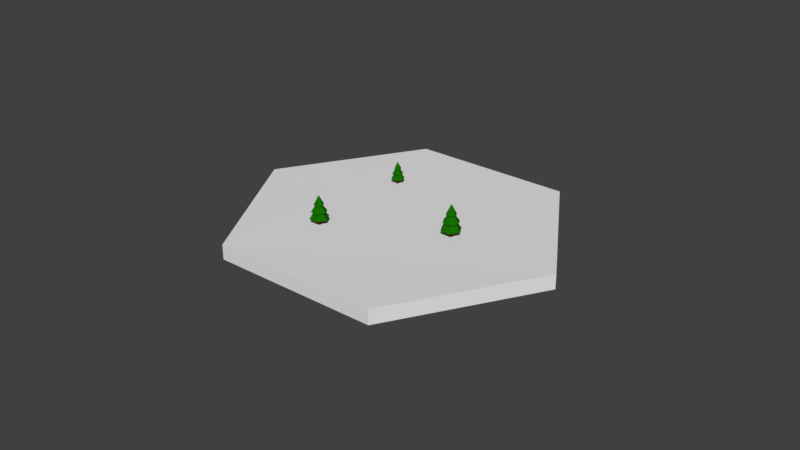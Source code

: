 # Source: pine0.blend  (saved by Blender 2.79.0; exported with 4.5.12 LTS)
import bpy
from mathutils import Matrix  # noqa: F401  (used for matrix-valued properties, if any)

bpy.ops.wm.read_factory_settings(use_empty=True)
scene = bpy.context.scene
scene.name = 'Scene'

# ---- collections
col_collection_1 = bpy.data.collections.new('Collection 1'); scene.collection.children.link(col_collection_1)

# ---- materials (node trees are filled in below, after node groups)
mat_stump = bpy.data.materials.new('Stump')
mat_stump.alpha_threshold = 0.0
mat_stump.use_transparent_shadow = False
mat_stump.diffuse_color = (0.1376, 0.03604, 0.0, 1.0)
mat_stump.specular_color = (0.1376, 0.03604, 0.0)
mat_stump.roughness = 0.5
mat_green = bpy.data.materials.new('Green')
mat_green.alpha_threshold = 0.0
mat_green.use_transparent_shadow = False
mat_green.diffuse_color = (0.008384, 0.1473, 0.0, 1.0)
mat_green.specular_color = (0.008384, 0.1473, 0.0)
mat_green.roughness = 0.5
mat_stump_001 = bpy.data.materials.new('Stump.001')
mat_stump_001.alpha_threshold = 0.0
mat_stump_001.use_transparent_shadow = False
mat_stump_001.diffuse_color = (0.1376, 0.03604, 0.0, 1.0)
mat_stump_001.specular_color = (0.1376, 0.03604, 0.0)
mat_stump_001.roughness = 0.5
mat_green_001 = bpy.data.materials.new('Green.001')
mat_green_001.alpha_threshold = 0.0
mat_green_001.use_transparent_shadow = False
mat_green_001.diffuse_color = (0.008384, 0.1473, 0.0, 1.0)
mat_green_001.specular_color = (0.008384, 0.1473, 0.0)
mat_green_001.roughness = 0.5
mat_stump_002 = bpy.data.materials.new('Stump.002')
mat_stump_002.alpha_threshold = 0.0
mat_stump_002.use_transparent_shadow = False
mat_stump_002.diffuse_color = (0.1376, 0.03604, 0.0, 1.0)
mat_stump_002.specular_color = (0.1376, 0.03604, 0.0)
mat_stump_002.roughness = 0.5
mat_green_002 = bpy.data.materials.new('Green.002')
mat_green_002.alpha_threshold = 0.0
mat_green_002.use_transparent_shadow = False
mat_green_002.diffuse_color = (0.008384, 0.1473, 0.0, 1.0)
mat_green_002.specular_color = (0.008384, 0.1473, 0.0)
mat_green_002.roughness = 0.5

# ---- material node trees

# ---- world
world_world = bpy.data.worlds.new('World'); scene.world = world_world
world_world.color = (0.05088, 0.05088, 0.05088)
world_world.use_sun_shadow = False
world_world.sun_shadow_jitter_overblur = 0.0
world_world.cycles.sampling_method = 'MANUAL'

# ---- meshes
me_cylinder = bpy.data.meshes.new('Cylinder')
me_cylinder.from_pydata([(0.0, 0.7217, -0.3324), (0.0, 0.7405, 1.0), (0.625, 0.3609, -0.3324), (0.6477, 0.3666, 1.0), (0.625, -0.3609, -0.3324), (0.6477, -0.3813, 1.0), (-6.309e-08, -0.7217, -0.3324), (-6.538e-08, -0.7553, 1.0), (-0.625, -0.3609, -0.3324), (-0.6477, -0.3813, 1.0), (-0.625, 0.3609, -0.3324), (-0.6477, 0.3666, 1.0), (2.597, 1.499, 1.0), (2.72e-08, 2.999, 1.0), (2.597, -1.499, 1.0), (-2.35e-07, -2.999, 1.0), (-2.597, -1.499, 1.0), (-2.597, 1.499, 1.0), (1.299, 0.75, 2.404), (-6.584e-08, 1.5, 2.404), (1.299, -0.75, 2.404), (-1.97e-07, -1.5, 2.404), (-1.299, -0.75, 2.404), (-1.299, 0.75, 2.404), (2.149, 1.241, 2.404), (-3.093e-08, 2.481, 2.404), (2.149, -1.241, 2.404), (-2.478e-07, -2.481, 2.404), (-2.149, -1.241, 2.404), (-2.149, 1.241, 2.404), (0.8048, 0.4647, 3.843), (-6.129e-08, 0.9293, 3.843), (0.8048, -0.4647, 3.843), (-1.425e-07, -0.9293, 3.843), (-0.8048, -0.4647, 3.843), (-0.8048, 0.4647, 3.843), (1.392, 0.8038, 3.843), (-6.252e-08, 1.608, 3.843), (1.392, -0.8038, 3.843), (-2.031e-07, -1.608, 3.843), (-1.392, -0.8038, 3.843), (-1.392, 0.8038, 3.843), (0.03535, 0.02041, 5.719), (-6.35e-08, 0.04082, 5.719), (0.03535, -0.02041, 5.719), (-6.706e-08, -0.04082, 5.719), (-0.03535, -0.02041, 5.719), (-0.03535, 0.02041, 5.719)], [], [(0, 1, 3, 2), (2, 3, 5, 4), (4, 5, 7, 6), (6, 7, 9, 8), (5, 3, 12, 14), (8, 9, 11, 10), (10, 11, 1, 0), (0, 2, 4, 6, 8, 10), (13, 17, 23, 19), (11, 9, 16, 17), (3, 1, 13, 12), (7, 5, 14, 15), (1, 11, 17, 13), (9, 7, 15, 16), (23, 22, 28, 29), (16, 15, 21, 22), (14, 12, 18, 20), (17, 16, 22, 23), (15, 14, 20, 21), (12, 13, 19, 18), (25, 29, 35, 31), (21, 20, 26, 27), (18, 19, 25, 24), (19, 23, 29, 25), (22, 21, 27, 28), (20, 18, 24, 26), (35, 34, 40, 41), (28, 27, 33, 34), (26, 24, 30, 32), (29, 28, 34, 35), (27, 26, 32, 33), (24, 25, 31, 30), (37, 41, 47, 43), (33, 32, 38, 39), (30, 31, 37, 36), (31, 35, 41, 37), (34, 33, 39, 40), (32, 30, 36, 38), (42, 43, 47, 46, 45, 44), (40, 39, 45, 46), (38, 36, 42, 44), (41, 40, 46, 47), (39, 38, 44, 45), (36, 37, 43, 42)])
me_cylinder.polygons.foreach_set('use_smooth', [True] * 44)
me_cylinder.polygons.foreach_set('material_index', [0, 0, 0, 0, 1, 0, 0, 0, 1, 1, 1, 1, 1, 1, 1, 1, 1, 1, 1, 1, 1, 1, 1, 1, 1, 1, 1, 1, 1, 1, 1, 1, 1, 1, 1, 1, 1, 1, 1, 1, 1, 1, 1, 1])
_k = set([(0, 1), (0, 2), (0, 10), (1, 3), (1, 11), (2, 3), (2, 4), (3, 5), (4, 5), (4, 6), (5, 7), (6, 7), (6, 8), (7, 9), (8, 9), (8, 10), (9, 11), (10, 11), (12, 13), (12, 14), (12, 18), (13, 17), (13, 19), (14, 15), (14, 20), (15, 16), (15, 21), (16, 17), (16, 22), (17, 23), (18, 19), (18, 20), (19, 23), (20, 21), (21, 22), (22, 23), (24, 25), (24, 26), (24, 30), (25, 29), (25, 31), (26, 27), (26, 32), (27, 28), (27, 33), (28, 29), (28, 34), (29, 35), (30, 31), (30, 32), (31, 35), (32, 33), (33, 34), (34, 35), (36, 37), (36, 38), (36, 42), (37, 41), (37, 43), (38, 39), (38, 44), (39, 40), (39, 45), (40, 41), (40, 46), (41, 47), (42, 43), (42, 44), (43, 47), (44, 45), (45, 46), (46, 47)])
me_cylinder.attributes.new('sharp_edge', 'BOOLEAN', 'EDGE').data.foreach_set('value', [ (min(e.vertices), max(e.vertices)) in _k for e in me_cylinder.edges])
_uv = me_cylinder.uv_layers.new(name='UVMap')
_uv.uv.foreach_set('vector', [1.0, 0.5, 1.0, 1.0, 0.8333, 1.0, 0.8333, 0.5, 0.8333, 0.5, 0.8333, 1.0, 0.6667, 1.0, 0.6667, 0.5, 0.6667, 0.5, 0.6667, 1.0, 0.5, 1.0, 0.5, 0.5, 0.5, 0.5, 0.5, 1.0, 0.3333, 1.0, 0.3333, 0.5, 0.6667, 1.0, 0.8333, 1.0, 0.8333, 1.0, 0.6667, 1.0, 0.3333, 0.5, 0.3333, 1.0, 0.1667, 1.0, 0.1667, 0.5, 0.1667, 0.5, 0.1667, 1.0, -8.941e-08, 1.0, -8.941e-08, 0.5, 0.75, 0.49, 0.9578, 0.37, 0.9578, 0.13, 0.75, 0.01, 0.5422, 0.13, 0.5422, 0.37, -8.941e-08, 1.0, 0.1667, 1.0, 0.1667, 1.0, -8.941e-08, 1.0, 0.1667, 1.0, 0.3333, 1.0, 0.3333, 1.0, 0.1667, 1.0, 0.8333, 1.0, 1.0, 1.0, 1.0, 1.0, 0.8333, 1.0, 0.5, 1.0, 0.6667, 1.0, 0.6667, 1.0, 0.5, 1.0, -8.941e-08, 1.0, 0.1667, 1.0, 0.1667, 1.0, -8.941e-08, 1.0, 0.3333, 1.0, 0.5, 1.0, 0.5, 1.0, 0.3333, 1.0, 0.1667, 1.0, 0.3333, 1.0, 0.3333, 1.0, 0.1667, 1.0, 0.3333, 1.0, 0.5, 1.0, 0.5, 1.0, 0.3333, 1.0, 0.6667, 1.0, 0.8333, 1.0, 0.8333, 1.0, 0.6667, 1.0, 0.1667, 1.0, 0.3333, 1.0, 0.3333, 1.0, 0.1667, 1.0, 0.5, 1.0, 0.6667, 1.0, 0.6667, 1.0, 0.5, 1.0, 0.8333, 1.0, 1.0, 1.0, 1.0, 1.0, 0.8333, 1.0, -8.941e-08, 1.0, 0.1667, 1.0, 0.1667, 1.0, -8.941e-08, 1.0, 0.5, 1.0, 0.6667, 1.0, 0.6667, 1.0, 0.5, 1.0, 0.8333, 1.0, 1.0, 1.0, 1.0, 1.0, 0.8333, 1.0, -8.941e-08, 1.0, 0.1667, 1.0, 0.1667, 1.0, -8.941e-08, 1.0, 0.3333, 1.0, 0.5, 1.0, 0.5, 1.0, 0.3333, 1.0, 0.6667, 1.0, 0.8333, 1.0, 0.8333, 1.0, 0.6667, 1.0, 0.1667, 1.0, 0.3333, 1.0, 0.3333, 1.0, 0.1667, 1.0, 0.3333, 1.0, 0.5, 1.0, 0.5, 1.0, 0.3333, 1.0, 0.6667, 1.0, 0.8333, 1.0, 0.8333, 1.0, 0.6667, 1.0, 0.1667, 1.0, 0.3333, 1.0, 0.3333, 1.0, 0.1667, 1.0, 0.5, 1.0, 0.6667, 1.0, 0.6667, 1.0, 0.5, 1.0, 0.8333, 1.0, 1.0, 1.0, 1.0, 1.0, 0.8333, 1.0, -8.941e-08, 1.0, 0.1667, 1.0, 0.1667, 1.0, -8.941e-08, 1.0, 0.5, 1.0, 0.6667, 1.0, 0.6667, 1.0, 0.5, 1.0, 0.8333, 1.0, 1.0, 1.0, 1.0, 1.0, 0.8333, 1.0, -8.941e-08, 1.0, 0.1667, 1.0, 0.1667, 1.0, -8.941e-08, 1.0, 0.3333, 1.0, 0.5, 1.0, 0.5, 1.0, 0.3333, 1.0, 0.6667, 1.0, 0.8333, 1.0, 0.8333, 1.0, 0.6667, 1.0, 0.4578, 0.37, 0.25, 0.49, 0.04215, 0.37, 0.04215, 0.13, 0.25, 0.01, 0.4578, 0.13, 0.3333, 1.0, 0.5, 1.0, 0.5, 1.0, 0.3333, 1.0, 0.6667, 1.0, 0.8333, 1.0, 0.8333, 1.0, 0.6667, 1.0, 0.1667, 1.0, 0.3333, 1.0, 0.3333, 1.0, 0.1667, 1.0, 0.5, 1.0, 0.6667, 1.0, 0.6667, 1.0, 0.5, 1.0, 0.8333, 1.0, 1.0, 1.0, 1.0, 1.0, 0.8333, 1.0])
me_cylinder.materials.append(mat_stump)
me_cylinder.materials.append(mat_green)
me_cylinder.use_remesh_preserve_volume = False
me_cylinder.use_remesh_preserve_attributes = False
me_cylinder.use_mirror_vertex_groups = False
me_cylinder.update()
me_cylinder.normals_split_custom_set([tuple(v) for v in zip(*[iter([0.5, 0.866, -0.01222, 0.5, 0.866, -0.01222, 0.5, 0.866, -0.01222, 0.5, 0.866, -0.01222, 0.9999, -6.087e-08, -0.01702, 0.9999, -6.087e-08, -0.01702, 0.9999, -6.087e-08, -0.01702, 0.9999, -6.087e-08, -0.01702, 0.4999, -0.8658, -0.02181, 0.4999, -0.8658, -0.02181, 0.4999, -0.8658, -0.02181, 0.4999, -0.8658, -0.02181, -0.4999, -0.8658, -0.02181, -0.4999, -0.8658, -0.02181, -0.4999, -0.8658, -0.02181, -0.4999, -0.8658, -0.02181, 0.0, 0.0, -1.0, -1.625e-08, 0.0, -1.0, -1.631e-08, 0.0, -1.0, 0.0, 0.0, -1.0, -0.9999, 0.0, -0.01702, -0.9999, 0.0, -0.01702, -0.9999, 0.0, -0.01702, -0.9999, 0.0, -0.01702, -0.5, 0.866, -0.01222, -0.5, 0.866, -0.01222, -0.5, 0.866, -0.01222, -0.5, 0.866, -0.01222, -1.101e-08, 0.0, -1.0, -1.101e-08, 0.0, -1.0, -1.101e-08, 0.0, -1.0, -1.101e-08, 0.0, -1.0, -1.101e-08, 0.0, -1.0, -1.101e-08, 0.0, -1.0, -0.3672, 0.636, 0.6788, -0.3672, 0.636, 0.6788, -0.3672, 0.636, 0.6788, -0.3672, 0.636, 0.6788, 3.269e-08, 0.0, -1.0, 4.9e-08, 0.0, -1.0, 4.906e-08, 0.0, -1.0, 3.255e-08, 0.0, -1.0, -1.625e-08, 0.0, -1.0, -1.627e-08, 0.0, -1.0, -1.627e-08, 0.0, -1.0, -1.631e-08, 0.0, -1.0, 1.637e-08, 0.0, -1.0, 0.0, 0.0, -1.0, 0.0, 0.0, -1.0, 1.637e-08, 0.0, -1.0, -1.627e-08, 0.0, -1.0, 3.269e-08, 0.0, -1.0, 3.255e-08, 0.0, -1.0, -1.627e-08, 0.0, -1.0, 4.9e-08, 0.0, -1.0, 1.637e-08, 0.0, -1.0, 1.637e-08, 0.0, -1.0, 4.906e-08, 0.0, -1.0, -2.114e-07, 0.0, -1.0, -1.41e-07, 0.0, -1.0, -1.41e-07, 0.0, -1.0, -2.114e-07, 0.0, -1.0, -0.3672, -0.636, 0.6788, -0.3672, -0.636, 0.6788, -0.3672, -0.636, 0.6788, -0.3672, -0.636, 0.6788, 0.7344, 0.0, 0.6788, 0.7344, 0.0, 0.6788, 0.7344, 0.0, 0.6788, 0.7344, 0.0, 0.6788, -0.7344, 0.0, 0.6788, -0.7344, 0.0, 0.6788, -0.7344, 0.0, 0.6788, -0.7344, 0.0, 0.6788, 0.3672, -0.636, 0.6788, 0.3672, -0.636, 0.6788, 0.3672, -0.636, 0.6788, 0.3672, -0.636, 0.6788, 0.3672, 0.636, 0.6788, 0.3672, 0.636, 0.6788, 0.3672, 0.636, 0.6788, 0.3672, 0.636, 0.6788, -0.3654, 0.6329, 0.6826, -0.3654, 0.6329, 0.6826, -0.3654, 0.6329, 0.6826, -0.3654, 0.6329, 0.6826, -7.048e-08, 0.0, -1.0, 7.048e-08, 0.0, -1.0, 7.048e-08, 0.0, -1.0, -7.048e-08, 0.0, -1.0, 1.41e-07, 0.0, -1.0, -7.048e-08, 0.0, -1.0, -7.048e-08, 0.0, -1.0, 1.41e-07, 0.0, -1.0, -7.048e-08, 0.0, -1.0, -2.114e-07, 0.0, -1.0, -2.114e-07, 0.0, -1.0, -7.048e-08, 0.0, -1.0, -1.41e-07, 0.0, -1.0, -7.048e-08, 0.0, -1.0, -7.048e-08, 0.0, -1.0, -1.41e-07, 0.0, -1.0, 7.048e-08, 0.0, -1.0, 1.41e-07, 0.0, -1.0, 1.41e-07, 0.0, -1.0, 7.048e-08, 0.0, -1.0, 1.6e-07, 0.0, -1.0, 0.0, 0.0, -1.0, 0.0, 0.0, -1.0, 1.6e-07, 0.0, -1.0, -0.3654, -0.6329, 0.6826, -0.3654, -0.6329, 0.6826, -0.3654, -0.6329, 0.6826, -0.3654, -0.6329, 0.6826, 0.7308, 0.0, 0.6826, 0.7308, 0.0, 0.6826, 0.7308, 0.0, 0.6826, 0.7308, 0.0, 0.6826, -0.7308, 0.0, 0.6826, -0.7308, 0.0, 0.6826, -0.7308, 0.0, 0.6826, -0.7308, 0.0, 0.6826, 0.3654, -0.6329, 0.6826, 0.3654, -0.6329, 0.6826, 0.3654, -0.6329, 0.6826, 0.3654, -0.6329, 0.6826, 0.3654, 0.6329, 0.6826, 0.3654, 0.6329, 0.6826, 0.3654, 0.6329, 0.6826, 0.3654, 0.6329, 0.6826, -0.4051, 0.7016, 0.5862, -0.4051, 0.7016, 0.5862, -0.4051, 0.7016, 0.5862, -0.4051, 0.7016, 0.5862, 1.6e-07, 0.0, -1.0, 4.8e-07, 0.0, -1.0, 4.8e-07, 0.0, -1.0, 1.6e-07, 0.0, -1.0, 3.2e-07, 0.0, -1.0, 1.6e-07, 0.0, -1.0, 1.6e-07, 0.0, -1.0, 3.2e-07, 0.0, -1.0, 1.6e-07, 0.0, -1.0, 1.6e-07, 0.0, -1.0, 1.6e-07, 0.0, -1.0, 1.6e-07, 0.0, -1.0, 0.0, 0.0, -1.0, 1.6e-07, 0.0, -1.0, 1.6e-07, 0.0, -1.0, 0.0, 0.0, -1.0, 4.8e-07, 0.0, -1.0, 3.2e-07, 0.0, -1.0, 3.2e-07, 0.0, -1.0, 4.8e-07, 0.0, -1.0, -1.721e-06, 0.0, 1.0, -1.721e-06, 0.0, 1.0, -1.721e-06, 0.0, 1.0, -1.721e-06, 0.0, 1.0, -1.721e-06, 0.0, 1.0, -1.721e-06, 0.0, 1.0, -0.4051, -0.7016, 0.5862, -0.4051, -0.7016, 0.5862, -0.4051, -0.7016, 0.5862, -0.4051, -0.7016, 0.5862, 0.8102, 0.0, 0.5862, 0.8102, 0.0, 0.5862, 0.8102, 0.0, 0.5862, 0.8102, 0.0, 0.5862, -0.8102, 0.0, 0.5862, -0.8102, 0.0, 0.5862, -0.8102, 0.0, 0.5862, -0.8102, 0.0, 0.5862, 0.4051, -0.7016, 0.5862, 0.4051, -0.7016, 0.5862, 0.4051, -0.7016, 0.5862, 0.4051, -0.7016, 0.5862, 0.4051, 0.7016, 0.5862, 0.4051, 0.7016, 0.5862, 0.4051, 0.7016, 0.5862, 0.4051, 0.7016, 0.5862])] * 3)])
me_icosphere_116 = bpy.data.meshes.new('Icosphere.116')
me_icosphere_116.from_pydata([(-0.01195, 0.01379, 0.002016), (0.005494, 0.01561, 0.008443), (0.01779, 0.001977, 0.006601), (-0.01778, -0.00158, -0.006483), (-0.005841, -0.01577, -0.008618), (0.01229, -0.01403, -0.00196), (-0.00633, -0.01641, -0.007116), (-0.01827, -0.00222, -0.004982), (0.0118, -0.01467, -0.0004587), (0.0173, 0.001337, 0.008103), (0.005006, 0.01497, 0.009945), (-0.01244, 0.01315, 0.003518)], [], [(3, 0, 1, 2, 5, 4), (7, 6, 8, 9, 10, 11), (0, 3, 7, 11), (5, 2, 9, 8), (3, 4, 6, 7), (2, 1, 10, 9), (1, 0, 11, 10), (4, 5, 8, 6)])
me_icosphere_116.use_remesh_preserve_volume = False
me_icosphere_116.use_remesh_preserve_attributes = False
me_icosphere_116.use_mirror_vertex_groups = False
me_icosphere_116.update()
me_cylinder_001 = bpy.data.meshes.new('Cylinder.001')
me_cylinder_001.from_pydata([(0.0, 0.7217, -0.3324), (0.0, 0.7405, 1.0), (0.625, 0.3609, -0.3324), (0.6477, 0.3666, 1.0), (0.625, -0.3609, -0.3324), (0.6477, -0.3813, 1.0), (-6.309e-08, -0.7217, -0.3324), (-6.538e-08, -0.7553, 1.0), (-0.625, -0.3609, -0.3324), (-0.6477, -0.3813, 1.0), (-0.625, 0.3609, -0.3324), (-0.6477, 0.3666, 1.0), (2.597, 1.499, 1.0), (2.72e-08, 2.999, 1.0), (2.597, -1.499, 1.0), (-2.35e-07, -2.999, 1.0), (-2.597, -1.499, 1.0), (-2.597, 1.499, 1.0), (1.299, 0.75, 2.404), (-6.584e-08, 1.5, 2.404), (1.299, -0.75, 2.404), (-1.97e-07, -1.5, 2.404), (-1.299, -0.75, 2.404), (-1.299, 0.75, 2.404), (2.149, 1.241, 2.404), (-3.093e-08, 2.481, 2.404), (2.149, -1.241, 2.404), (-2.478e-07, -2.481, 2.404), (-2.149, -1.241, 2.404), (-2.149, 1.241, 2.404), (0.8048, 0.4647, 3.843), (-6.129e-08, 0.9293, 3.843), (0.8048, -0.4647, 3.843), (-1.425e-07, -0.9293, 3.843), (-0.8048, -0.4647, 3.843), (-0.8048, 0.4647, 3.843), (1.392, 0.8038, 3.843), (-6.252e-08, 1.608, 3.843), (1.392, -0.8038, 3.843), (-2.031e-07, -1.608, 3.843), (-1.392, -0.8038, 3.843), (-1.392, 0.8038, 3.843), (0.03535, 0.02041, 5.719), (-6.35e-08, 0.04082, 5.719), (0.03535, -0.02041, 5.719), (-6.706e-08, -0.04082, 5.719), (-0.03535, -0.02041, 5.719), (-0.03535, 0.02041, 5.719)], [], [(0, 1, 3, 2), (2, 3, 5, 4), (4, 5, 7, 6), (6, 7, 9, 8), (5, 3, 12, 14), (8, 9, 11, 10), (10, 11, 1, 0), (0, 2, 4, 6, 8, 10), (13, 17, 23, 19), (11, 9, 16, 17), (3, 1, 13, 12), (7, 5, 14, 15), (1, 11, 17, 13), (9, 7, 15, 16), (23, 22, 28, 29), (16, 15, 21, 22), (14, 12, 18, 20), (17, 16, 22, 23), (15, 14, 20, 21), (12, 13, 19, 18), (25, 29, 35, 31), (21, 20, 26, 27), (18, 19, 25, 24), (19, 23, 29, 25), (22, 21, 27, 28), (20, 18, 24, 26), (35, 34, 40, 41), (28, 27, 33, 34), (26, 24, 30, 32), (29, 28, 34, 35), (27, 26, 32, 33), (24, 25, 31, 30), (37, 41, 47, 43), (33, 32, 38, 39), (30, 31, 37, 36), (31, 35, 41, 37), (34, 33, 39, 40), (32, 30, 36, 38), (42, 43, 47, 46, 45, 44), (40, 39, 45, 46), (38, 36, 42, 44), (41, 40, 46, 47), (39, 38, 44, 45), (36, 37, 43, 42)])
me_cylinder_001.polygons.foreach_set('use_smooth', [True] * 44)
me_cylinder_001.polygons.foreach_set('material_index', [0, 0, 0, 0, 1, 0, 0, 0, 1, 1, 1, 1, 1, 1, 1, 1, 1, 1, 1, 1, 1, 1, 1, 1, 1, 1, 1, 1, 1, 1, 1, 1, 1, 1, 1, 1, 1, 1, 1, 1, 1, 1, 1, 1])
_k = set([(0, 1), (0, 2), (0, 10), (1, 3), (1, 11), (2, 3), (2, 4), (3, 5), (4, 5), (4, 6), (5, 7), (6, 7), (6, 8), (7, 9), (8, 9), (8, 10), (9, 11), (10, 11), (12, 13), (12, 14), (12, 18), (13, 17), (13, 19), (14, 15), (14, 20), (15, 16), (15, 21), (16, 17), (16, 22), (17, 23), (18, 19), (18, 20), (19, 23), (20, 21), (21, 22), (22, 23), (24, 25), (24, 26), (24, 30), (25, 29), (25, 31), (26, 27), (26, 32), (27, 28), (27, 33), (28, 29), (28, 34), (29, 35), (30, 31), (30, 32), (31, 35), (32, 33), (33, 34), (34, 35), (36, 37), (36, 38), (36, 42), (37, 41), (37, 43), (38, 39), (38, 44), (39, 40), (39, 45), (40, 41), (40, 46), (41, 47), (42, 43), (42, 44), (43, 47), (44, 45), (45, 46), (46, 47)])
me_cylinder_001.attributes.new('sharp_edge', 'BOOLEAN', 'EDGE').data.foreach_set('value', [ (min(e.vertices), max(e.vertices)) in _k for e in me_cylinder_001.edges])
_uv = me_cylinder_001.uv_layers.new(name='UVMap')
_uv.uv.foreach_set('vector', [1.0, 0.5, 1.0, 1.0, 0.8333, 1.0, 0.8333, 0.5, 0.8333, 0.5, 0.8333, 1.0, 0.6667, 1.0, 0.6667, 0.5, 0.6667, 0.5, 0.6667, 1.0, 0.5, 1.0, 0.5, 0.5, 0.5, 0.5, 0.5, 1.0, 0.3333, 1.0, 0.3333, 0.5, 0.6667, 1.0, 0.8333, 1.0, 0.8333, 1.0, 0.6667, 1.0, 0.3333, 0.5, 0.3333, 1.0, 0.1667, 1.0, 0.1667, 0.5, 0.1667, 0.5, 0.1667, 1.0, -8.941e-08, 1.0, -8.941e-08, 0.5, 0.75, 0.49, 0.9578, 0.37, 0.9578, 0.13, 0.75, 0.01, 0.5422, 0.13, 0.5422, 0.37, -8.941e-08, 1.0, 0.1667, 1.0, 0.1667, 1.0, -8.941e-08, 1.0, 0.1667, 1.0, 0.3333, 1.0, 0.3333, 1.0, 0.1667, 1.0, 0.8333, 1.0, 1.0, 1.0, 1.0, 1.0, 0.8333, 1.0, 0.5, 1.0, 0.6667, 1.0, 0.6667, 1.0, 0.5, 1.0, -8.941e-08, 1.0, 0.1667, 1.0, 0.1667, 1.0, -8.941e-08, 1.0, 0.3333, 1.0, 0.5, 1.0, 0.5, 1.0, 0.3333, 1.0, 0.1667, 1.0, 0.3333, 1.0, 0.3333, 1.0, 0.1667, 1.0, 0.3333, 1.0, 0.5, 1.0, 0.5, 1.0, 0.3333, 1.0, 0.6667, 1.0, 0.8333, 1.0, 0.8333, 1.0, 0.6667, 1.0, 0.1667, 1.0, 0.3333, 1.0, 0.3333, 1.0, 0.1667, 1.0, 0.5, 1.0, 0.6667, 1.0, 0.6667, 1.0, 0.5, 1.0, 0.8333, 1.0, 1.0, 1.0, 1.0, 1.0, 0.8333, 1.0, -8.941e-08, 1.0, 0.1667, 1.0, 0.1667, 1.0, -8.941e-08, 1.0, 0.5, 1.0, 0.6667, 1.0, 0.6667, 1.0, 0.5, 1.0, 0.8333, 1.0, 1.0, 1.0, 1.0, 1.0, 0.8333, 1.0, -8.941e-08, 1.0, 0.1667, 1.0, 0.1667, 1.0, -8.941e-08, 1.0, 0.3333, 1.0, 0.5, 1.0, 0.5, 1.0, 0.3333, 1.0, 0.6667, 1.0, 0.8333, 1.0, 0.8333, 1.0, 0.6667, 1.0, 0.1667, 1.0, 0.3333, 1.0, 0.3333, 1.0, 0.1667, 1.0, 0.3333, 1.0, 0.5, 1.0, 0.5, 1.0, 0.3333, 1.0, 0.6667, 1.0, 0.8333, 1.0, 0.8333, 1.0, 0.6667, 1.0, 0.1667, 1.0, 0.3333, 1.0, 0.3333, 1.0, 0.1667, 1.0, 0.5, 1.0, 0.6667, 1.0, 0.6667, 1.0, 0.5, 1.0, 0.8333, 1.0, 1.0, 1.0, 1.0, 1.0, 0.8333, 1.0, -8.941e-08, 1.0, 0.1667, 1.0, 0.1667, 1.0, -8.941e-08, 1.0, 0.5, 1.0, 0.6667, 1.0, 0.6667, 1.0, 0.5, 1.0, 0.8333, 1.0, 1.0, 1.0, 1.0, 1.0, 0.8333, 1.0, -8.941e-08, 1.0, 0.1667, 1.0, 0.1667, 1.0, -8.941e-08, 1.0, 0.3333, 1.0, 0.5, 1.0, 0.5, 1.0, 0.3333, 1.0, 0.6667, 1.0, 0.8333, 1.0, 0.8333, 1.0, 0.6667, 1.0, 0.4578, 0.37, 0.25, 0.49, 0.04215, 0.37, 0.04215, 0.13, 0.25, 0.01, 0.4578, 0.13, 0.3333, 1.0, 0.5, 1.0, 0.5, 1.0, 0.3333, 1.0, 0.6667, 1.0, 0.8333, 1.0, 0.8333, 1.0, 0.6667, 1.0, 0.1667, 1.0, 0.3333, 1.0, 0.3333, 1.0, 0.1667, 1.0, 0.5, 1.0, 0.6667, 1.0, 0.6667, 1.0, 0.5, 1.0, 0.8333, 1.0, 1.0, 1.0, 1.0, 1.0, 0.8333, 1.0])
me_cylinder_001.materials.append(mat_stump_001)
me_cylinder_001.materials.append(mat_green_001)
me_cylinder_001.use_remesh_preserve_volume = False
me_cylinder_001.use_remesh_preserve_attributes = False
me_cylinder_001.use_mirror_vertex_groups = False
me_cylinder_001.update()
me_cylinder_001.normals_split_custom_set([tuple(v) for v in zip(*[iter([0.5, 0.866, -0.01222, 0.5, 0.866, -0.01222, 0.5, 0.866, -0.01222, 0.5, 0.866, -0.01222, 0.9999, -6.087e-08, -0.01702, 0.9999, -6.087e-08, -0.01702, 0.9999, -6.087e-08, -0.01702, 0.9999, -6.087e-08, -0.01702, 0.4999, -0.8658, -0.02181, 0.4999, -0.8658, -0.02181, 0.4999, -0.8658, -0.02181, 0.4999, -0.8658, -0.02181, -0.4999, -0.8658, -0.02181, -0.4999, -0.8658, -0.02181, -0.4999, -0.8658, -0.02181, -0.4999, -0.8658, -0.02181, 0.0, 0.0, -1.0, -1.625e-08, 0.0, -1.0, -1.631e-08, 0.0, -1.0, 0.0, 0.0, -1.0, -0.9999, 0.0, -0.01702, -0.9999, 0.0, -0.01702, -0.9999, 0.0, -0.01702, -0.9999, 0.0, -0.01702, -0.5, 0.866, -0.01222, -0.5, 0.866, -0.01222, -0.5, 0.866, -0.01222, -0.5, 0.866, -0.01222, -1.101e-08, 0.0, -1.0, -1.101e-08, 0.0, -1.0, -1.101e-08, 0.0, -1.0, -1.101e-08, 0.0, -1.0, -1.101e-08, 0.0, -1.0, -1.101e-08, 0.0, -1.0, -0.3672, 0.636, 0.6788, -0.3672, 0.636, 0.6788, -0.3672, 0.636, 0.6788, -0.3672, 0.636, 0.6788, 3.269e-08, 0.0, -1.0, 4.9e-08, 0.0, -1.0, 4.906e-08, 0.0, -1.0, 3.255e-08, 0.0, -1.0, -1.625e-08, 0.0, -1.0, -1.627e-08, 0.0, -1.0, -1.627e-08, 0.0, -1.0, -1.631e-08, 0.0, -1.0, 1.637e-08, 0.0, -1.0, 0.0, 0.0, -1.0, 0.0, 0.0, -1.0, 1.637e-08, 0.0, -1.0, -1.627e-08, 0.0, -1.0, 3.269e-08, 0.0, -1.0, 3.255e-08, 0.0, -1.0, -1.627e-08, 0.0, -1.0, 4.9e-08, 0.0, -1.0, 1.637e-08, 0.0, -1.0, 1.637e-08, 0.0, -1.0, 4.906e-08, 0.0, -1.0, -2.114e-07, 0.0, -1.0, -1.41e-07, 0.0, -1.0, -1.41e-07, 0.0, -1.0, -2.114e-07, 0.0, -1.0, -0.3672, -0.636, 0.6788, -0.3672, -0.636, 0.6788, -0.3672, -0.636, 0.6788, -0.3672, -0.636, 0.6788, 0.7344, 0.0, 0.6788, 0.7344, 0.0, 0.6788, 0.7344, 0.0, 0.6788, 0.7344, 0.0, 0.6788, -0.7344, 0.0, 0.6788, -0.7344, 0.0, 0.6788, -0.7344, 0.0, 0.6788, -0.7344, 0.0, 0.6788, 0.3672, -0.636, 0.6788, 0.3672, -0.636, 0.6788, 0.3672, -0.636, 0.6788, 0.3672, -0.636, 0.6788, 0.3672, 0.636, 0.6788, 0.3672, 0.636, 0.6788, 0.3672, 0.636, 0.6788, 0.3672, 0.636, 0.6788, -0.3654, 0.6329, 0.6826, -0.3654, 0.6329, 0.6826, -0.3654, 0.6329, 0.6826, -0.3654, 0.6329, 0.6826, -7.048e-08, 0.0, -1.0, 7.048e-08, 0.0, -1.0, 7.048e-08, 0.0, -1.0, -7.048e-08, 0.0, -1.0, 1.41e-07, 0.0, -1.0, -7.048e-08, 0.0, -1.0, -7.048e-08, 0.0, -1.0, 1.41e-07, 0.0, -1.0, -7.048e-08, 0.0, -1.0, -2.114e-07, 0.0, -1.0, -2.114e-07, 0.0, -1.0, -7.048e-08, 0.0, -1.0, -1.41e-07, 0.0, -1.0, -7.048e-08, 0.0, -1.0, -7.048e-08, 0.0, -1.0, -1.41e-07, 0.0, -1.0, 7.048e-08, 0.0, -1.0, 1.41e-07, 0.0, -1.0, 1.41e-07, 0.0, -1.0, 7.048e-08, 0.0, -1.0, 1.6e-07, 0.0, -1.0, 0.0, 0.0, -1.0, 0.0, 0.0, -1.0, 1.6e-07, 0.0, -1.0, -0.3654, -0.6329, 0.6826, -0.3654, -0.6329, 0.6826, -0.3654, -0.6329, 0.6826, -0.3654, -0.6329, 0.6826, 0.7308, 0.0, 0.6826, 0.7308, 0.0, 0.6826, 0.7308, 0.0, 0.6826, 0.7308, 0.0, 0.6826, -0.7308, 0.0, 0.6826, -0.7308, 0.0, 0.6826, -0.7308, 0.0, 0.6826, -0.7308, 0.0, 0.6826, 0.3654, -0.6329, 0.6826, 0.3654, -0.6329, 0.6826, 0.3654, -0.6329, 0.6826, 0.3654, -0.6329, 0.6826, 0.3654, 0.6329, 0.6826, 0.3654, 0.6329, 0.6826, 0.3654, 0.6329, 0.6826, 0.3654, 0.6329, 0.6826, -0.4051, 0.7016, 0.5862, -0.4051, 0.7016, 0.5862, -0.4051, 0.7016, 0.5862, -0.4051, 0.7016, 0.5862, 1.6e-07, 0.0, -1.0, 4.8e-07, 0.0, -1.0, 4.8e-07, 0.0, -1.0, 1.6e-07, 0.0, -1.0, 3.2e-07, 0.0, -1.0, 1.6e-07, 0.0, -1.0, 1.6e-07, 0.0, -1.0, 3.2e-07, 0.0, -1.0, 1.6e-07, 0.0, -1.0, 1.6e-07, 0.0, -1.0, 1.6e-07, 0.0, -1.0, 1.6e-07, 0.0, -1.0, 0.0, 0.0, -1.0, 1.6e-07, 0.0, -1.0, 1.6e-07, 0.0, -1.0, 0.0, 0.0, -1.0, 4.8e-07, 0.0, -1.0, 3.2e-07, 0.0, -1.0, 3.2e-07, 0.0, -1.0, 4.8e-07, 0.0, -1.0, -1.721e-06, 0.0, 1.0, -1.721e-06, 0.0, 1.0, -1.721e-06, 0.0, 1.0, -1.721e-06, 0.0, 1.0, -1.721e-06, 0.0, 1.0, -1.721e-06, 0.0, 1.0, -0.4051, -0.7016, 0.5862, -0.4051, -0.7016, 0.5862, -0.4051, -0.7016, 0.5862, -0.4051, -0.7016, 0.5862, 0.8102, 0.0, 0.5862, 0.8102, 0.0, 0.5862, 0.8102, 0.0, 0.5862, 0.8102, 0.0, 0.5862, -0.8102, 0.0, 0.5862, -0.8102, 0.0, 0.5862, -0.8102, 0.0, 0.5862, -0.8102, 0.0, 0.5862, 0.4051, -0.7016, 0.5862, 0.4051, -0.7016, 0.5862, 0.4051, -0.7016, 0.5862, 0.4051, -0.7016, 0.5862, 0.4051, 0.7016, 0.5862, 0.4051, 0.7016, 0.5862, 0.4051, 0.7016, 0.5862, 0.4051, 0.7016, 0.5862])] * 3)])
me_cylinder_002 = bpy.data.meshes.new('Cylinder.002')
me_cylinder_002.from_pydata([(0.0, 0.7217, -0.3324), (0.0, 0.7405, 1.0), (0.625, 0.3609, -0.3324), (0.6477, 0.3666, 1.0), (0.625, -0.3609, -0.3324), (0.6477, -0.3813, 1.0), (-6.309e-08, -0.7217, -0.3324), (-6.538e-08, -0.7553, 1.0), (-0.625, -0.3609, -0.3324), (-0.6477, -0.3813, 1.0), (-0.625, 0.3609, -0.3324), (-0.6477, 0.3666, 1.0), (2.597, 1.499, 1.0), (2.72e-08, 2.999, 1.0), (2.597, -1.499, 1.0), (-2.35e-07, -2.999, 1.0), (-2.597, -1.499, 1.0), (-2.597, 1.499, 1.0), (1.299, 0.75, 2.404), (-6.584e-08, 1.5, 2.404), (1.299, -0.75, 2.404), (-1.97e-07, -1.5, 2.404), (-1.299, -0.75, 2.404), (-1.299, 0.75, 2.404), (2.149, 1.241, 2.404), (-3.093e-08, 2.481, 2.404), (2.149, -1.241, 2.404), (-2.478e-07, -2.481, 2.404), (-2.149, -1.241, 2.404), (-2.149, 1.241, 2.404), (0.8048, 0.4647, 3.843), (-6.129e-08, 0.9293, 3.843), (0.8048, -0.4647, 3.843), (-1.425e-07, -0.9293, 3.843), (-0.8048, -0.4647, 3.843), (-0.8048, 0.4647, 3.843), (1.392, 0.8038, 3.843), (-6.252e-08, 1.608, 3.843), (1.392, -0.8038, 3.843), (-2.031e-07, -1.608, 3.843), (-1.392, -0.8038, 3.843), (-1.392, 0.8038, 3.843), (0.03535, 0.02041, 5.719), (-6.35e-08, 0.04082, 5.719), (0.03535, -0.02041, 5.719), (-6.706e-08, -0.04082, 5.719), (-0.03535, -0.02041, 5.719), (-0.03535, 0.02041, 5.719)], [], [(0, 1, 3, 2), (2, 3, 5, 4), (4, 5, 7, 6), (6, 7, 9, 8), (5, 3, 12, 14), (8, 9, 11, 10), (10, 11, 1, 0), (0, 2, 4, 6, 8, 10), (13, 17, 23, 19), (11, 9, 16, 17), (3, 1, 13, 12), (7, 5, 14, 15), (1, 11, 17, 13), (9, 7, 15, 16), (23, 22, 28, 29), (16, 15, 21, 22), (14, 12, 18, 20), (17, 16, 22, 23), (15, 14, 20, 21), (12, 13, 19, 18), (25, 29, 35, 31), (21, 20, 26, 27), (18, 19, 25, 24), (19, 23, 29, 25), (22, 21, 27, 28), (20, 18, 24, 26), (35, 34, 40, 41), (28, 27, 33, 34), (26, 24, 30, 32), (29, 28, 34, 35), (27, 26, 32, 33), (24, 25, 31, 30), (37, 41, 47, 43), (33, 32, 38, 39), (30, 31, 37, 36), (31, 35, 41, 37), (34, 33, 39, 40), (32, 30, 36, 38), (42, 43, 47, 46, 45, 44), (40, 39, 45, 46), (38, 36, 42, 44), (41, 40, 46, 47), (39, 38, 44, 45), (36, 37, 43, 42)])
me_cylinder_002.polygons.foreach_set('use_smooth', [True] * 44)
me_cylinder_002.polygons.foreach_set('material_index', [0, 0, 0, 0, 1, 0, 0, 0, 1, 1, 1, 1, 1, 1, 1, 1, 1, 1, 1, 1, 1, 1, 1, 1, 1, 1, 1, 1, 1, 1, 1, 1, 1, 1, 1, 1, 1, 1, 1, 1, 1, 1, 1, 1])
_k = set([(0, 1), (0, 2), (0, 10), (1, 3), (1, 11), (2, 3), (2, 4), (3, 5), (4, 5), (4, 6), (5, 7), (6, 7), (6, 8), (7, 9), (8, 9), (8, 10), (9, 11), (10, 11), (12, 13), (12, 14), (12, 18), (13, 17), (13, 19), (14, 15), (14, 20), (15, 16), (15, 21), (16, 17), (16, 22), (17, 23), (18, 19), (18, 20), (19, 23), (20, 21), (21, 22), (22, 23), (24, 25), (24, 26), (24, 30), (25, 29), (25, 31), (26, 27), (26, 32), (27, 28), (27, 33), (28, 29), (28, 34), (29, 35), (30, 31), (30, 32), (31, 35), (32, 33), (33, 34), (34, 35), (36, 37), (36, 38), (36, 42), (37, 41), (37, 43), (38, 39), (38, 44), (39, 40), (39, 45), (40, 41), (40, 46), (41, 47), (42, 43), (42, 44), (43, 47), (44, 45), (45, 46), (46, 47)])
me_cylinder_002.attributes.new('sharp_edge', 'BOOLEAN', 'EDGE').data.foreach_set('value', [ (min(e.vertices), max(e.vertices)) in _k for e in me_cylinder_002.edges])
_uv = me_cylinder_002.uv_layers.new(name='UVMap')
_uv.uv.foreach_set('vector', [1.0, 0.5, 1.0, 1.0, 0.8333, 1.0, 0.8333, 0.5, 0.8333, 0.5, 0.8333, 1.0, 0.6667, 1.0, 0.6667, 0.5, 0.6667, 0.5, 0.6667, 1.0, 0.5, 1.0, 0.5, 0.5, 0.5, 0.5, 0.5, 1.0, 0.3333, 1.0, 0.3333, 0.5, 0.6667, 1.0, 0.8333, 1.0, 0.8333, 1.0, 0.6667, 1.0, 0.3333, 0.5, 0.3333, 1.0, 0.1667, 1.0, 0.1667, 0.5, 0.1667, 0.5, 0.1667, 1.0, -8.941e-08, 1.0, -8.941e-08, 0.5, 0.75, 0.49, 0.9578, 0.37, 0.9578, 0.13, 0.75, 0.01, 0.5422, 0.13, 0.5422, 0.37, -8.941e-08, 1.0, 0.1667, 1.0, 0.1667, 1.0, -8.941e-08, 1.0, 0.1667, 1.0, 0.3333, 1.0, 0.3333, 1.0, 0.1667, 1.0, 0.8333, 1.0, 1.0, 1.0, 1.0, 1.0, 0.8333, 1.0, 0.5, 1.0, 0.6667, 1.0, 0.6667, 1.0, 0.5, 1.0, -8.941e-08, 1.0, 0.1667, 1.0, 0.1667, 1.0, -8.941e-08, 1.0, 0.3333, 1.0, 0.5, 1.0, 0.5, 1.0, 0.3333, 1.0, 0.1667, 1.0, 0.3333, 1.0, 0.3333, 1.0, 0.1667, 1.0, 0.3333, 1.0, 0.5, 1.0, 0.5, 1.0, 0.3333, 1.0, 0.6667, 1.0, 0.8333, 1.0, 0.8333, 1.0, 0.6667, 1.0, 0.1667, 1.0, 0.3333, 1.0, 0.3333, 1.0, 0.1667, 1.0, 0.5, 1.0, 0.6667, 1.0, 0.6667, 1.0, 0.5, 1.0, 0.8333, 1.0, 1.0, 1.0, 1.0, 1.0, 0.8333, 1.0, -8.941e-08, 1.0, 0.1667, 1.0, 0.1667, 1.0, -8.941e-08, 1.0, 0.5, 1.0, 0.6667, 1.0, 0.6667, 1.0, 0.5, 1.0, 0.8333, 1.0, 1.0, 1.0, 1.0, 1.0, 0.8333, 1.0, -8.941e-08, 1.0, 0.1667, 1.0, 0.1667, 1.0, -8.941e-08, 1.0, 0.3333, 1.0, 0.5, 1.0, 0.5, 1.0, 0.3333, 1.0, 0.6667, 1.0, 0.8333, 1.0, 0.8333, 1.0, 0.6667, 1.0, 0.1667, 1.0, 0.3333, 1.0, 0.3333, 1.0, 0.1667, 1.0, 0.3333, 1.0, 0.5, 1.0, 0.5, 1.0, 0.3333, 1.0, 0.6667, 1.0, 0.8333, 1.0, 0.8333, 1.0, 0.6667, 1.0, 0.1667, 1.0, 0.3333, 1.0, 0.3333, 1.0, 0.1667, 1.0, 0.5, 1.0, 0.6667, 1.0, 0.6667, 1.0, 0.5, 1.0, 0.8333, 1.0, 1.0, 1.0, 1.0, 1.0, 0.8333, 1.0, -8.941e-08, 1.0, 0.1667, 1.0, 0.1667, 1.0, -8.941e-08, 1.0, 0.5, 1.0, 0.6667, 1.0, 0.6667, 1.0, 0.5, 1.0, 0.8333, 1.0, 1.0, 1.0, 1.0, 1.0, 0.8333, 1.0, -8.941e-08, 1.0, 0.1667, 1.0, 0.1667, 1.0, -8.941e-08, 1.0, 0.3333, 1.0, 0.5, 1.0, 0.5, 1.0, 0.3333, 1.0, 0.6667, 1.0, 0.8333, 1.0, 0.8333, 1.0, 0.6667, 1.0, 0.4578, 0.37, 0.25, 0.49, 0.04215, 0.37, 0.04215, 0.13, 0.25, 0.01, 0.4578, 0.13, 0.3333, 1.0, 0.5, 1.0, 0.5, 1.0, 0.3333, 1.0, 0.6667, 1.0, 0.8333, 1.0, 0.8333, 1.0, 0.6667, 1.0, 0.1667, 1.0, 0.3333, 1.0, 0.3333, 1.0, 0.1667, 1.0, 0.5, 1.0, 0.6667, 1.0, 0.6667, 1.0, 0.5, 1.0, 0.8333, 1.0, 1.0, 1.0, 1.0, 1.0, 0.8333, 1.0])
me_cylinder_002.materials.append(mat_stump_002)
me_cylinder_002.materials.append(mat_green_002)
me_cylinder_002.use_remesh_preserve_volume = False
me_cylinder_002.use_remesh_preserve_attributes = False
me_cylinder_002.use_mirror_vertex_groups = False
me_cylinder_002.update()
me_cylinder_002.normals_split_custom_set([tuple(v) for v in zip(*[iter([0.5, 0.866, -0.01222, 0.5, 0.866, -0.01222, 0.5, 0.866, -0.01222, 0.5, 0.866, -0.01222, 0.9999, -6.087e-08, -0.01702, 0.9999, -6.087e-08, -0.01702, 0.9999, -6.087e-08, -0.01702, 0.9999, -6.087e-08, -0.01702, 0.4999, -0.8658, -0.02181, 0.4999, -0.8658, -0.02181, 0.4999, -0.8658, -0.02181, 0.4999, -0.8658, -0.02181, -0.4999, -0.8658, -0.02181, -0.4999, -0.8658, -0.02181, -0.4999, -0.8658, -0.02181, -0.4999, -0.8658, -0.02181, 0.0, 0.0, -1.0, -1.625e-08, 0.0, -1.0, -1.631e-08, 0.0, -1.0, 0.0, 0.0, -1.0, -0.9999, 0.0, -0.01702, -0.9999, 0.0, -0.01702, -0.9999, 0.0, -0.01702, -0.9999, 0.0, -0.01702, -0.5, 0.866, -0.01222, -0.5, 0.866, -0.01222, -0.5, 0.866, -0.01222, -0.5, 0.866, -0.01222, -1.101e-08, 0.0, -1.0, -1.101e-08, 0.0, -1.0, -1.101e-08, 0.0, -1.0, -1.101e-08, 0.0, -1.0, -1.101e-08, 0.0, -1.0, -1.101e-08, 0.0, -1.0, -0.3672, 0.636, 0.6788, -0.3672, 0.636, 0.6788, -0.3672, 0.636, 0.6788, -0.3672, 0.636, 0.6788, 3.269e-08, 0.0, -1.0, 4.9e-08, 0.0, -1.0, 4.906e-08, 0.0, -1.0, 3.255e-08, 0.0, -1.0, -1.625e-08, 0.0, -1.0, -1.627e-08, 0.0, -1.0, -1.627e-08, 0.0, -1.0, -1.631e-08, 0.0, -1.0, 1.637e-08, 0.0, -1.0, 0.0, 0.0, -1.0, 0.0, 0.0, -1.0, 1.637e-08, 0.0, -1.0, -1.627e-08, 0.0, -1.0, 3.269e-08, 0.0, -1.0, 3.255e-08, 0.0, -1.0, -1.627e-08, 0.0, -1.0, 4.9e-08, 0.0, -1.0, 1.637e-08, 0.0, -1.0, 1.637e-08, 0.0, -1.0, 4.906e-08, 0.0, -1.0, -2.114e-07, 0.0, -1.0, -1.41e-07, 0.0, -1.0, -1.41e-07, 0.0, -1.0, -2.114e-07, 0.0, -1.0, -0.3672, -0.636, 0.6788, -0.3672, -0.636, 0.6788, -0.3672, -0.636, 0.6788, -0.3672, -0.636, 0.6788, 0.7344, 0.0, 0.6788, 0.7344, 0.0, 0.6788, 0.7344, 0.0, 0.6788, 0.7344, 0.0, 0.6788, -0.7344, 0.0, 0.6788, -0.7344, 0.0, 0.6788, -0.7344, 0.0, 0.6788, -0.7344, 0.0, 0.6788, 0.3672, -0.636, 0.6788, 0.3672, -0.636, 0.6788, 0.3672, -0.636, 0.6788, 0.3672, -0.636, 0.6788, 0.3672, 0.636, 0.6788, 0.3672, 0.636, 0.6788, 0.3672, 0.636, 0.6788, 0.3672, 0.636, 0.6788, -0.3654, 0.6329, 0.6826, -0.3654, 0.6329, 0.6826, -0.3654, 0.6329, 0.6826, -0.3654, 0.6329, 0.6826, -7.048e-08, 0.0, -1.0, 7.048e-08, 0.0, -1.0, 7.048e-08, 0.0, -1.0, -7.048e-08, 0.0, -1.0, 1.41e-07, 0.0, -1.0, -7.048e-08, 0.0, -1.0, -7.048e-08, 0.0, -1.0, 1.41e-07, 0.0, -1.0, -7.048e-08, 0.0, -1.0, -2.114e-07, 0.0, -1.0, -2.114e-07, 0.0, -1.0, -7.048e-08, 0.0, -1.0, -1.41e-07, 0.0, -1.0, -7.048e-08, 0.0, -1.0, -7.048e-08, 0.0, -1.0, -1.41e-07, 0.0, -1.0, 7.048e-08, 0.0, -1.0, 1.41e-07, 0.0, -1.0, 1.41e-07, 0.0, -1.0, 7.048e-08, 0.0, -1.0, 1.6e-07, 0.0, -1.0, 0.0, 0.0, -1.0, 0.0, 0.0, -1.0, 1.6e-07, 0.0, -1.0, -0.3654, -0.6329, 0.6826, -0.3654, -0.6329, 0.6826, -0.3654, -0.6329, 0.6826, -0.3654, -0.6329, 0.6826, 0.7308, 0.0, 0.6826, 0.7308, 0.0, 0.6826, 0.7308, 0.0, 0.6826, 0.7308, 0.0, 0.6826, -0.7308, 0.0, 0.6826, -0.7308, 0.0, 0.6826, -0.7308, 0.0, 0.6826, -0.7308, 0.0, 0.6826, 0.3654, -0.6329, 0.6826, 0.3654, -0.6329, 0.6826, 0.3654, -0.6329, 0.6826, 0.3654, -0.6329, 0.6826, 0.3654, 0.6329, 0.6826, 0.3654, 0.6329, 0.6826, 0.3654, 0.6329, 0.6826, 0.3654, 0.6329, 0.6826, -0.4051, 0.7016, 0.5862, -0.4051, 0.7016, 0.5862, -0.4051, 0.7016, 0.5862, -0.4051, 0.7016, 0.5862, 1.6e-07, 0.0, -1.0, 4.8e-07, 0.0, -1.0, 4.8e-07, 0.0, -1.0, 1.6e-07, 0.0, -1.0, 3.2e-07, 0.0, -1.0, 1.6e-07, 0.0, -1.0, 1.6e-07, 0.0, -1.0, 3.2e-07, 0.0, -1.0, 1.6e-07, 0.0, -1.0, 1.6e-07, 0.0, -1.0, 1.6e-07, 0.0, -1.0, 1.6e-07, 0.0, -1.0, 0.0, 0.0, -1.0, 1.6e-07, 0.0, -1.0, 1.6e-07, 0.0, -1.0, 0.0, 0.0, -1.0, 4.8e-07, 0.0, -1.0, 3.2e-07, 0.0, -1.0, 3.2e-07, 0.0, -1.0, 4.8e-07, 0.0, -1.0, -1.721e-06, 0.0, 1.0, -1.721e-06, 0.0, 1.0, -1.721e-06, 0.0, 1.0, -1.721e-06, 0.0, 1.0, -1.721e-06, 0.0, 1.0, -1.721e-06, 0.0, 1.0, -0.4051, -0.7016, 0.5862, -0.4051, -0.7016, 0.5862, -0.4051, -0.7016, 0.5862, -0.4051, -0.7016, 0.5862, 0.8102, 0.0, 0.5862, 0.8102, 0.0, 0.5862, 0.8102, 0.0, 0.5862, 0.8102, 0.0, 0.5862, -0.8102, 0.0, 0.5862, -0.8102, 0.0, 0.5862, -0.8102, 0.0, 0.5862, -0.8102, 0.0, 0.5862, 0.4051, -0.7016, 0.5862, 0.4051, -0.7016, 0.5862, 0.4051, -0.7016, 0.5862, 0.4051, -0.7016, 0.5862, 0.4051, 0.7016, 0.5862, 0.4051, 0.7016, 0.5862, 0.4051, 0.7016, 0.5862, 0.4051, 0.7016, 0.5862])] * 3)])

# ---- objects
ob_tree1 = bpy.data.objects.new('Tree1', me_cylinder)
ob_icosphere_106 = bpy.data.objects.new('Icosphere.106', me_icosphere_116)
ob_tree1_001 = bpy.data.objects.new('Tree1.001', me_cylinder_001)
ob_tree1_002 = bpy.data.objects.new('Tree1.002', me_cylinder_002)

# ---- transforms, parenting, visibility, modifiers, constraints
ob_tree1.location = (0.03171, -1.707e-05, 0.008996)
ob_tree1.rotation_euler = (-1.629e-07, -0.0, -0.5402)
ob_tree1.scale = (0.001846, 0.001846, 0.002846)
ob_tree1.color = (0.8, 0.8, 0.8, 1.0)
ob_tree1.lineart.crease_threshold = 0.0
ob_icosphere_106.location = (0.0, 0.0, 0.0)
ob_icosphere_106.rotation_euler = (-0.4029, 0.2912, -0.2179)
ob_icosphere_106.scale = (4.8, 4.8, 4.8)
ob_icosphere_106.lineart.crease_threshold = 0.0
ob_tree1_001.location = (-0.02737, 0.03025, 0.008996)
ob_tree1_001.rotation_euler = (-1.629e-07, -0.0, -0.5402)
ob_tree1_001.scale = (0.00125, 0.00125, 0.002017)
ob_tree1_001.color = (0.8, 0.8, 0.8, 1.0)
ob_tree1_001.lineart.crease_threshold = 0.0
ob_tree1_002.location = (-0.02645, -0.0316, 0.008996)
ob_tree1_002.rotation_euler = (-1.629e-07, -0.0, -0.5402)
ob_tree1_002.scale = (0.001711, 0.001711, 0.002605)
ob_tree1_002.color = (0.8, 0.8, 0.8, 1.0)
ob_tree1_002.lineart.crease_threshold = 0.0

# ---- collection membership
col_collection_1.objects.link(ob_tree1)
col_collection_1.objects.link(ob_icosphere_106)
col_collection_1.objects.link(ob_tree1_001)
col_collection_1.objects.link(ob_tree1_002)

# ---- scene / render settings (as saved in the file)
scene.frame_start = 1; scene.frame_end = 250; scene.frame_set(1)
scene.render.engine = 'BLENDER_EEVEE_NEXT'
scene.render.resolution_percentage = 50
scene.render.dither_intensity = 0.0
scene.cycles.use_denoising = False
scene.cycles.samples = 128
scene.cycles.sampling_pattern = 'TABULATED_SOBOL'
scene.cycles.use_adaptive_sampling = False
scene.cycles.use_light_tree = False
scene.cycles.blur_glossy = 0.0
scene.cycles.sample_clamp_indirect = 0.0
scene.view_settings.view_transform = 'Standard'
bpy.context.view_layer.update()

# ---- added for rendering (the .blend has no active camera and no usable light): camera, sun
cam_auto = bpy.data.cameras.new('AutoCamera')
cam_auto.lens = 50.0
cam_auto.sensor_width = 36.0
cam_auto.clip_end = 1000.0
ob_auto_camera = bpy.data.objects.new('AutoCamera', cam_auto)
scene.collection.objects.link(ob_auto_camera)
ob_auto_camera.location = (0.320012, -0.384711, 0.260001)
ob_auto_camera.rotation_euler = (1.09748, -7.21219e-08, 0.694738)
scene.camera = ob_auto_camera
light_auto_sun = bpy.data.lights.new('AutoSun', 'SUN')
light_auto_sun.energy = 3.0
light_auto_sun.angle = 0.0523599
ob_auto_sun = bpy.data.objects.new('AutoSun', light_auto_sun)
scene.collection.objects.link(ob_auto_sun)
ob_auto_sun.rotation_euler = (0.872665, 0.174533, 0.523599)
bpy.context.view_layer.update()
